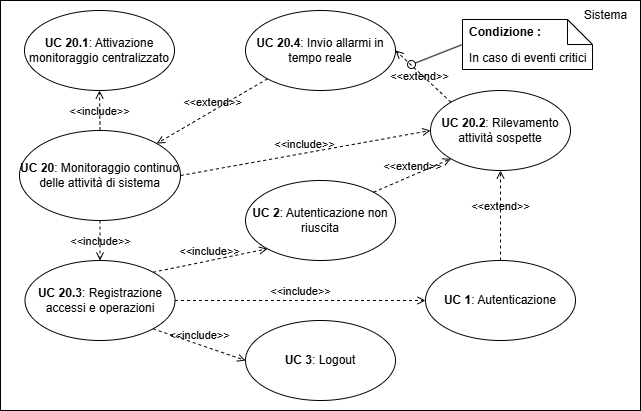

The diagram above was exported from draw.io. Its source (the exported page's mxGraphModel, read from the mxfile embedded in the PNG):
<mxGraphModel dx="1240" dy="540" grid="1" gridSize="10" guides="1" tooltips="1" connect="1" arrows="1" fold="1" page="1" pageScale="1" pageWidth="827" pageHeight="1169" math="0" shadow="0">
  <root>
    <mxCell id="0" />
    <mxCell id="1" parent="0" />
    <mxCell id="UtWv1CExnBRROpPwjKig-16" value="" style="rounded=0;whiteSpace=wrap;html=1;" parent="1" vertex="1">
      <mxGeometry x="140" y="110" width="640" height="410" as="geometry" />
    </mxCell>
    <mxCell id="UtWv1CExnBRROpPwjKig-17" value="&lt;b&gt;UC 20&lt;/b&gt;: Monitoraggio continuo delle attività di sistema" style="ellipse;whiteSpace=wrap;html=1;" parent="1" vertex="1">
      <mxGeometry x="159" y="240" width="161" height="90" as="geometry" />
    </mxCell>
    <mxCell id="UtWv1CExnBRROpPwjKig-18" value="Sistema" style="text;html=1;align=center;verticalAlign=middle;resizable=0;points=[];autosize=1;strokeColor=none;fillColor=none;" parent="1" vertex="1">
      <mxGeometry x="710" y="110" width="70" height="30" as="geometry" />
    </mxCell>
    <mxCell id="UtWv1CExnBRROpPwjKig-19" value="&lt;b&gt;UC 20.2&lt;/b&gt;: Rilevamento attività sospette" style="ellipse;whiteSpace=wrap;html=1;" parent="1" vertex="1">
      <mxGeometry x="570" y="200" width="140" height="80" as="geometry" />
    </mxCell>
    <mxCell id="UtWv1CExnBRROpPwjKig-21" value="&lt;b&gt;UC 20.3&lt;/b&gt;: Registrazione accessi e operazioni" style="ellipse;whiteSpace=wrap;html=1;" parent="1" vertex="1">
      <mxGeometry x="164.5" y="370" width="150" height="80" as="geometry" />
    </mxCell>
    <mxCell id="UtWv1CExnBRROpPwjKig-22" value="&amp;lt;&amp;lt;include&amp;gt;&amp;gt;" style="html=1;verticalAlign=bottom;labelBackgroundColor=none;endArrow=open;endFill=0;dashed=1;rounded=0;exitX=0.5;exitY=0;exitDx=0;exitDy=0;entryX=0.5;entryY=1;entryDx=0;entryDy=0;" parent="1" source="UtWv1CExnBRROpPwjKig-17" target="3HurkMC1MJRYfsUcFDU3-3" edge="1">
      <mxGeometry x="-0.4998" width="160" relative="1" as="geometry">
        <mxPoint x="377" y="328" as="sourcePoint" />
        <mxPoint x="435" y="420" as="targetPoint" />
        <mxPoint as="offset" />
      </mxGeometry>
    </mxCell>
    <mxCell id="UtWv1CExnBRROpPwjKig-26" value="&amp;lt;&amp;lt;extend&amp;gt;&amp;gt;" style="html=1;verticalAlign=bottom;labelBackgroundColor=none;endArrow=open;endFill=0;dashed=1;rounded=0;exitX=0;exitY=1;exitDx=0;exitDy=0;entryX=1;entryY=0;entryDx=0;entryDy=0;" parent="1" source="UtWv1CExnBRROpPwjKig-27" target="UtWv1CExnBRROpPwjKig-17" edge="1">
      <mxGeometry x="-0.0056" width="160" relative="1" as="geometry">
        <mxPoint x="239" y="205" as="sourcePoint" />
        <mxPoint x="324" y="260" as="targetPoint" />
        <mxPoint as="offset" />
      </mxGeometry>
    </mxCell>
    <mxCell id="UtWv1CExnBRROpPwjKig-27" value="&lt;b&gt;UC 20.4&lt;/b&gt;: Invio allarmi in tempo reale" style="ellipse;whiteSpace=wrap;html=1;" parent="1" vertex="1">
      <mxGeometry x="385" y="120" width="150" height="80" as="geometry" />
    </mxCell>
    <mxCell id="UtWv1CExnBRROpPwjKig-28" value="&lt;b&gt;UC 1&lt;/b&gt;: Autenticazione" style="ellipse;whiteSpace=wrap;html=1;" parent="1" vertex="1">
      <mxGeometry x="565" y="370" width="150" height="80" as="geometry" />
    </mxCell>
    <mxCell id="UtWv1CExnBRROpPwjKig-31" value="&amp;lt;&amp;lt;include&amp;gt;&amp;gt;" style="html=1;verticalAlign=bottom;labelBackgroundColor=none;endArrow=open;endFill=0;dashed=1;rounded=0;entryX=0;entryY=0.5;entryDx=0;entryDy=0;exitX=1;exitY=0.5;exitDx=0;exitDy=0;" parent="1" source="UtWv1CExnBRROpPwjKig-17" target="UtWv1CExnBRROpPwjKig-19" edge="1">
      <mxGeometry x="-0.0059" width="160" relative="1" as="geometry">
        <mxPoint x="392" y="272" as="sourcePoint" />
        <mxPoint x="514" y="303" as="targetPoint" />
        <mxPoint as="offset" />
      </mxGeometry>
    </mxCell>
    <mxCell id="3HurkMC1MJRYfsUcFDU3-1" value="&lt;b&gt;UC 2&lt;/b&gt;: Autenticazione non riuscita" style="ellipse;whiteSpace=wrap;html=1;" parent="1" vertex="1">
      <mxGeometry x="385" y="290" width="150" height="80" as="geometry" />
    </mxCell>
    <mxCell id="3HurkMC1MJRYfsUcFDU3-2" value="&lt;b&gt;UC 3&lt;/b&gt;: Logout" style="ellipse;whiteSpace=wrap;html=1;" parent="1" vertex="1">
      <mxGeometry x="385" y="430" width="150" height="80" as="geometry" />
    </mxCell>
    <mxCell id="3HurkMC1MJRYfsUcFDU3-3" value="&lt;b&gt;UC 20.1&lt;/b&gt;: Attivazione monitoraggio centralizzato" style="ellipse;whiteSpace=wrap;html=1;" parent="1" vertex="1">
      <mxGeometry x="164" y="120" width="150" height="80" as="geometry" />
    </mxCell>
    <mxCell id="3HurkMC1MJRYfsUcFDU3-4" value="&amp;lt;&amp;lt;extend&amp;gt;&amp;gt;" style="html=1;verticalAlign=bottom;labelBackgroundColor=none;endArrow=open;endFill=0;dashed=1;rounded=0;exitX=1;exitY=0;exitDx=0;exitDy=0;entryX=0;entryY=1;entryDx=0;entryDy=0;" parent="1" source="3HurkMC1MJRYfsUcFDU3-1" target="UtWv1CExnBRROpPwjKig-19" edge="1">
      <mxGeometry width="160" relative="1" as="geometry">
        <mxPoint x="420" y="300" as="sourcePoint" />
        <mxPoint x="580" y="300" as="targetPoint" />
      </mxGeometry>
    </mxCell>
    <mxCell id="3HurkMC1MJRYfsUcFDU3-5" value="&amp;lt;&amp;lt;extend&amp;gt;&amp;gt;" style="html=1;verticalAlign=bottom;labelBackgroundColor=none;endArrow=open;endFill=0;dashed=1;rounded=0;exitX=0.5;exitY=0;exitDx=0;exitDy=0;entryX=0.5;entryY=1;entryDx=0;entryDy=0;" parent="1" source="UtWv1CExnBRROpPwjKig-28" target="UtWv1CExnBRROpPwjKig-19" edge="1">
      <mxGeometry width="160" relative="1" as="geometry">
        <mxPoint x="640" y="310" as="sourcePoint" />
        <mxPoint x="745" y="280" as="targetPoint" />
      </mxGeometry>
    </mxCell>
    <mxCell id="3HurkMC1MJRYfsUcFDU3-6" value="&amp;lt;&amp;lt;include&amp;gt;&amp;gt;" style="html=1;verticalAlign=bottom;labelBackgroundColor=none;endArrow=open;endFill=0;dashed=1;rounded=0;exitX=0.5;exitY=1;exitDx=0;exitDy=0;entryX=0.5;entryY=0;entryDx=0;entryDy=0;" parent="1" source="UtWv1CExnBRROpPwjKig-17" target="UtWv1CExnBRROpPwjKig-21" edge="1">
      <mxGeometry x="0.5" width="160" relative="1" as="geometry">
        <mxPoint x="420" y="300" as="sourcePoint" />
        <mxPoint x="580" y="300" as="targetPoint" />
        <mxPoint as="offset" />
      </mxGeometry>
    </mxCell>
    <mxCell id="3HurkMC1MJRYfsUcFDU3-8" value="&amp;lt;&amp;lt;include&amp;gt;&amp;gt;" style="html=1;verticalAlign=bottom;labelBackgroundColor=none;endArrow=open;endFill=0;dashed=1;rounded=0;exitX=1;exitY=0;exitDx=0;exitDy=0;entryX=0;entryY=1;entryDx=0;entryDy=0;" parent="1" source="UtWv1CExnBRROpPwjKig-21" target="3HurkMC1MJRYfsUcFDU3-1" edge="1">
      <mxGeometry width="160" relative="1" as="geometry">
        <mxPoint x="420" y="300" as="sourcePoint" />
        <mxPoint x="580" y="300" as="targetPoint" />
      </mxGeometry>
    </mxCell>
    <mxCell id="3HurkMC1MJRYfsUcFDU3-9" value="&amp;lt;&amp;lt;include&amp;gt;&amp;gt;" style="html=1;verticalAlign=bottom;labelBackgroundColor=none;endArrow=open;endFill=0;dashed=1;rounded=0;exitX=1;exitY=1;exitDx=0;exitDy=0;entryX=0;entryY=0.5;entryDx=0;entryDy=0;" parent="1" source="UtWv1CExnBRROpPwjKig-21" target="3HurkMC1MJRYfsUcFDU3-2" edge="1">
      <mxGeometry width="160" relative="1" as="geometry">
        <mxPoint x="410" y="432" as="sourcePoint" />
        <mxPoint x="582" y="380" as="targetPoint" />
      </mxGeometry>
    </mxCell>
    <mxCell id="3HurkMC1MJRYfsUcFDU3-10" value="&amp;lt;&amp;lt;include&amp;gt;&amp;gt;" style="html=1;verticalAlign=bottom;labelBackgroundColor=none;endArrow=open;endFill=0;dashed=1;rounded=0;exitX=1;exitY=0.5;exitDx=0;exitDy=0;entryX=0;entryY=0.5;entryDx=0;entryDy=0;" parent="1" source="UtWv1CExnBRROpPwjKig-21" target="UtWv1CExnBRROpPwjKig-28" edge="1">
      <mxGeometry width="160" relative="1" as="geometry">
        <mxPoint x="480" y="450" as="sourcePoint" />
        <mxPoint x="552" y="482" as="targetPoint" />
      </mxGeometry>
    </mxCell>
    <mxCell id="3HurkMC1MJRYfsUcFDU3-11" value="&amp;lt;&amp;lt;extend&amp;gt;&amp;gt;" style="html=1;verticalAlign=bottom;labelBackgroundColor=none;endArrow=open;endFill=0;dashed=1;rounded=0;exitX=0;exitY=0;exitDx=0;exitDy=0;entryX=1;entryY=0.5;entryDx=0;entryDy=0;" parent="1" source="UtWv1CExnBRROpPwjKig-19" target="UtWv1CExnBRROpPwjKig-27" edge="1">
      <mxGeometry x="-0.0937" y="9" width="160" relative="1" as="geometry">
        <mxPoint x="420" y="300" as="sourcePoint" />
        <mxPoint x="580" y="300" as="targetPoint" />
        <mxPoint as="offset" />
      </mxGeometry>
    </mxCell>
    <mxCell id="b6uIM9iN_GTnenc4VKRt-1" value="In caso di eventi critici" style="shape=note2;boundedLbl=1;whiteSpace=wrap;html=1;size=25;verticalAlign=top;align=left;spacingLeft=5;" parent="1" vertex="1">
      <mxGeometry x="602" y="129" width="130" height="50" as="geometry" />
    </mxCell>
    <mxCell id="b6uIM9iN_GTnenc4VKRt-2" value="&lt;b&gt;Condizione :&lt;/b&gt;" style="resizeWidth=1;part=1;strokeColor=none;fillColor=none;align=left;spacingLeft=5;whiteSpace=wrap;html=1;" parent="b6uIM9iN_GTnenc4VKRt-1" vertex="1">
      <mxGeometry width="130" height="25" relative="1" as="geometry" />
    </mxCell>
    <mxCell id="b6uIM9iN_GTnenc4VKRt-3" style="edgeStyle=orthogonalEdgeStyle;rounded=0;orthogonalLoop=1;jettySize=auto;html=1;exitX=0.5;exitY=1;exitDx=0;exitDy=0;" parent="b6uIM9iN_GTnenc4VKRt-1" source="b6uIM9iN_GTnenc4VKRt-2" target="b6uIM9iN_GTnenc4VKRt-2" edge="1">
      <mxGeometry relative="1" as="geometry" />
    </mxCell>
    <mxCell id="NnVse0O1LFbf4mSzeQxu-1" value="" style="html=1;verticalAlign=bottom;labelBackgroundColor=none;endArrow=oval;endFill=0;endSize=8;rounded=0;exitX=0;exitY=1;exitDx=0;exitDy=0;" parent="1" source="b6uIM9iN_GTnenc4VKRt-2" edge="1">
      <mxGeometry width="160" relative="1" as="geometry">
        <mxPoint x="602" y="153" as="sourcePoint" />
        <mxPoint x="551" y="174" as="targetPoint" />
      </mxGeometry>
    </mxCell>
  </root>
</mxGraphModel>